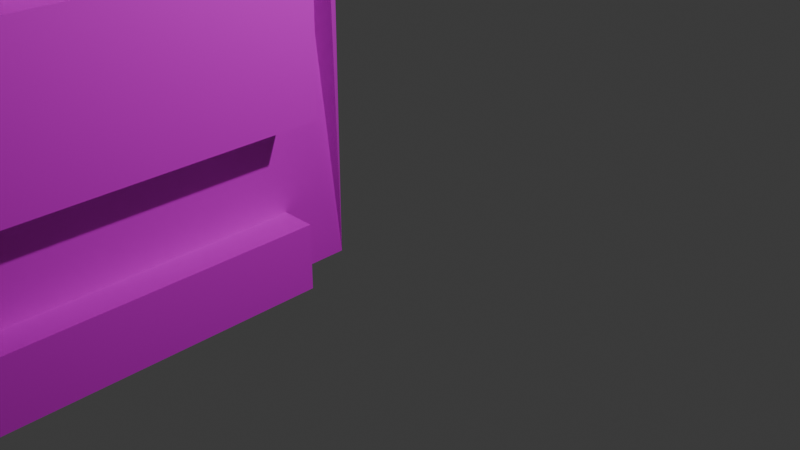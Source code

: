 # Source: 3.blend  (saved by Blender 4.0.36; exported with 4.5.12 LTS)
import bpy
from mathutils import Matrix  # noqa: F401  (used for matrix-valued properties, if any)

bpy.ops.wm.read_factory_settings(use_empty=True)
scene = bpy.context.scene
scene.name = 'Scene'

# ---- collections
col_collection = bpy.data.collections.new('Collection'); scene.collection.children.link(col_collection)

# ---- images (referenced by path relative to the original .blend; pixels are not part of the script)
import os
ASSET_DIR = os.environ.get("B2B_ASSET_DIR", "")  # directory of the original .blend (textures are referenced by path, not embedded)
HERE = os.path.dirname(os.path.abspath(__file__))  # packed textures are extracted next to this script under _unpacked/

def load_image(name, relpath, width, height, colorspace="sRGB"):
    """Load a texture the original file referenced (path relative to the .blend, or extracted next to this script)."""
    p = next((c for c in (os.path.join(HERE, relpath), os.path.join(ASSET_DIR, relpath)) if relpath and os.path.exists(c)), "")
    if p:
        img = bpy.data.images.load(p, check_existing=True)
        img.name = name
    else:  # same state as the original file: an image datablock whose file is absent (Cycles renders it pink)
        img = bpy.data.images.new(name, width, height)
        img.source = "FILE"
        img.filepath = "//" + (relpath or name)
    img.colorspace_settings.name = colorspace
    return img
img_1_dds = load_image('1.dds', '1.dds', 1024, 1024, 'Non-Color')

# ---- materials (node trees are filled in below, after node groups)
mat_3material = bpy.data.materials.new('3Material')
mat_3material.diffuse_color = (1.0, 1.0, 1.0, 1.0)

# ---- material node trees
mat_3material.use_nodes = True; mat_3material.node_tree.nodes.clear()
_N = mat_3material.node_tree.nodes; _L = mat_3material.node_tree.links
n0 = _N.new('ShaderNodeBsdfPrincipled'); n0.name = 'プリンシプルBSDF'; n0.location = (10, 300)
n0.inputs[3].default_value = 1.45
n1 = _N.new('ShaderNodeOutputMaterial'); n1.name = 'マテリアル出力'; n1.location = (300, 300)
n2 = _N.new('ShaderNodeTexImage'); n2.name = '画像テクスチャ'; n2.location = (-300, 150)
n2.image = img_1_dds
n3 = _N.new('ShaderNodeMath'); n3.name = 'Math'; n3.location = (0, 0)
n3.hide = True
n3.operation = 'GREATER_THAN'
_L.new(n0.outputs[0], n1.inputs[0])
_L.new(n2.outputs[0], n0.inputs[0])
_L.new(n2.outputs[1], n3.inputs[0])
_L.new(n3.outputs[0], n0.inputs[4])
n1.is_active_output = True

# ---- world
world_world = bpy.data.worlds.new('World'); scene.world = world_world
world_world.use_nodes = True; world_world.node_tree.nodes.clear()
_N = world_world.node_tree.nodes; _L = world_world.node_tree.links
n0 = _N.new('ShaderNodeOutputWorld'); n0.name = 'World Output'; n0.location = (300, 300)
n1 = _N.new('ShaderNodeBackground'); n1.name = 'Background'; n1.location = (10, 300)
n1.inputs[0].default_value = (0.05088, 0.05088, 0.05088, 1.0)
_L.new(n1.outputs[0], n0.inputs[0])
n0.is_active_output = True
world_world.color = (0.05088, 0.05088, 0.05088)
world_world.use_sun_shadow = False
world_world.sun_shadow_jitter_overblur = 0.0

# ---- cameras
cam_camera = bpy.data.cameras.new('Camera')
cam_camera.clip_end = 100.0
cam_camera.ortho_scale = 7.314

# ---- lights
light_light = bpy.data.lights.new('Light', 'POINT')
light_light.transmission_factor = 0.0
light_light.use_soft_falloff = False
light_light.energy = 1000.0
light_light.shadow_soft_size = 0.1
light_light.shadow_maximum_resolution = 0.006
light_light.use_absolute_resolution = True

# ---- meshes
me_mesh = bpy.data.meshes.new('mesh')
me_mesh.from_pydata([(2.306, -1.474, 4.873), (2.306, -1.474, -4.873), (-4.373, -2.203, 4.873), (-4.373, -2.203, -4.873), (2.274, -0.7756, -4.873), (2.274, -0.7756, 4.873), (2.274, -0.7756, 2.934), (2.274, -0.7756, 2.067), (2.274, -0.7756, 1.615), (2.777, 2.893, 4.873), (2.777, 2.893, 2.934), (2.103, 2.893, 2.9), (2.103, 2.893, 1.615), (2.267, -0.7546, -1.265), (2.267, -0.7546, -0.1044), (2.718, -0.6295, 0.01295), (2.718, -0.6295, 1.615), (2.103, 2.893, -1.265), (2.103, 2.893, -0.1044), (2.94, -0.6295, 4.873), (2.94, -0.6295, 2.934), (2.267, -0.6295, 2.9), (2.267, -0.6295, 1.615), (2.554, 2.893, 0.01295), (2.554, 2.893, 1.615), (2.274, -0.7756, -1.265), (2.274, -0.7756, -0.5126), (2.274, -0.7756, 0.01295), (2.274, -0.7756, 1.615), (2.067, 3.677, -4.873), (2.067, 3.677, 4.873), (2.103, 2.893, -4.873), (2.777, 2.893, 4.873), (2.777, 2.893, 2.934), (2.103, 2.893, 2.067), (2.103, 2.893, 1.615), (2.103, 2.893, 0.01295), (2.103, 2.893, -0.5126), (2.103, 2.893, -1.265), (2.103, 2.893, -2.923), (2.103, 2.893, -3.015), (2.103, 2.893, -4.121), (2.274, -0.7756, -4.873), (2.274, -0.7756, -4.121), (2.51, 2.893, -4.873), (2.51, 2.893, -4.121), (2.673, -0.7524, -4.873), (2.673, -0.7524, -4.121), (2.274, -0.7756, -1.265), (2.274, -0.7756, -2.923), (2.274, -0.7756, -3.015), (2.274, -0.7756, -4.121), (2.693, 2.893, -1.265), (2.693, 2.893, -2.923), (2.103, 2.893, -3.015), (2.103, 2.893, -4.121), (2.857, -0.8378, -1.265), (2.857, -0.8378, -2.923), (2.267, -0.6295, -3.015)], [], [(7, 6, 5, 0, 1, 4, 8), (0, 2, 3, 1), (22, 21, 7, 8), (21, 20, 6, 7), (20, 19, 5, 6), (10, 9, 19, 20), (11, 10, 20, 21), (12, 11, 21, 22), (17, 18, 14, 13), (18, 23, 15, 14), (23, 24, 16, 15), (15, 16, 28, 27), (14, 15, 27, 26), (13, 14, 26, 25), (30, 32, 33, 34, 35, 36, 37, 38, 39, 40, 41, 31, 29), (46, 47, 43, 42), (44, 45, 47, 46), (47, 45, 55, 51), (58, 57, 49, 50), (57, 56, 48, 49), (53, 52, 56, 57), (54, 53, 57, 58), (13, 56, 52, 17), (55, 54, 58, 50, 51)])
_uv = me_mesh.uv_layers.new(name='UVMap')
_uv.uv.foreach_set('vector', [0.3182, 0.628, 0.3182, 0.7068, 0.3182, 0.8829, 0.2113, 0.8829, 0.2113, -0.002264, 0.3182, -0.002264, 0.3182, 0.587, 0.2069, 0.883, 0.000648, 0.883, 0.000648, 0.003827, 0.2069, 0.003827, 0.3405, 0.587, 0.3405, 0.628, 0.3182, 0.628, 0.3182, 0.587, 0.3405, 0.628, 0.3405, 0.7068, 0.3182, 0.7068, 0.3182, 0.628, 0.3405, 0.7068, 0.3405, 0.8829, 0.3182, 0.8829, 0.3182, 0.7068, 0.8794, 0.7068, 0.8794, 0.8829, 0.3405, 0.8829, 0.3405, 0.7068, 0.8794, 0.628, 0.8794, 0.7068, 0.3405, 0.7068, 0.3405, 0.628, 0.8794, 0.587, 0.8794, 0.628, 0.3405, 0.628, 0.3405, 0.587, 0.8794, 0.3254, 0.8794, 0.3938, 0.3405, 0.3938, 0.3405, 0.3254, 0.8794, 0.3938, 0.8794, 0.4415, 0.3405, 0.4415, 0.3405, 0.3938, 0.8794, 0.4415, 0.8794, 0.587, 0.3405, 0.587, 0.3405, 0.4415, 0.3405, 0.4415, 0.3405, 0.587, 0.3182, 0.587, 0.3182, 0.4415, 0.3405, 0.3938, 0.3405, 0.4415, 0.3182, 0.4415, 0.3182, 0.3938, 0.3405, 0.3254, 0.3405, 0.3938, 0.3182, 0.3938, 0.3182, 0.3254, 0.9994, 0.8829, 0.8794, 0.8829, 0.8794, 0.7068, 0.8794, 0.628, 0.8794, 0.587, 0.8794, 0.4415, 0.8794, 0.3938, 0.8794, 0.3254, 0.8794, 0.1749, 0.8794, 0.1665, 0.8794, 0.06607, 0.8794, -0.002264, 0.9994, -0.002264, 0.3405, -0.002264, 0.3405, 0.06607, 0.3182, 0.06607, 0.3182, -0.002264, 0.8794, -0.002264, 0.8794, 0.06607, 0.3405, 0.06607, 0.3405, -0.002264, 0.3405, 0.06607, 0.8794, 0.06607, 0.8794, 0.06607, 0.3182, 0.06607, 0.3405, 0.1665, 0.3405, 0.1749, 0.3182, 0.1749, 0.3182, 0.1665, 0.3405, 0.1749, 0.3405, 0.3254, 0.3182, 0.3254, 0.3182, 0.1749, 0.8794, 0.1749, 0.8794, 0.3254, 0.3405, 0.3254, 0.3405, 0.1749, 0.8794, 0.1665, 0.8794, 0.1749, 0.3405, 0.1749, 0.3405, 0.1665, 0.4616, 0.3401, 0.4616, 0.3286, 0.6222, 0.3284, 0.6222, 0.3422, 0.8794, 0.06607, 0.8794, 0.1665, 0.3405, 0.1665, 0.3182, 0.1665, 0.3182, 0.06607])
me_mesh.materials.append(mat_3material)
me_mesh.update()

# ---- objects
ob_3 = bpy.data.objects.new('3', me_mesh)
ob_light = bpy.data.objects.new('Light', light_light)
ob_camera = bpy.data.objects.new('Camera', cam_camera)

# ---- transforms, parenting, visibility, modifiers, constraints
ob_3.location = (-3.243, -3.459, 3.981)
ob_light.location = (4.076, 1.005, 5.904)
ob_light.rotation_euler = (0.6503, 0.05522, 1.866)
ob_light.lock_rotations_4d = False
ob_light.empty_display_type = 'ARROWS'
ob_light.color = (0.0, 0.0, 0.0, 0.0)
ob_light.lineart.crease_threshold = 0.0
ob_camera.location = (7.359, -6.926, 4.958)
ob_camera.rotation_euler = (1.109, 0.0, 0.8149)
ob_camera.lock_rotations_4d = False
ob_camera.empty_display_type = 'ARROWS'
ob_camera.color = (0.0, 0.0, 0.0, 0.0)
ob_camera.display_type = 'WIRE'
ob_camera.lineart.crease_threshold = 0.0

# ---- collection membership
scene.collection.objects.link(ob_3)
col_collection.objects.link(ob_light)
col_collection.objects.link(ob_camera)

# ---- scene / render settings (as saved in the file)
scene.camera = ob_camera
scene.frame_start = 1; scene.frame_end = 250; scene.frame_set(1)
scene.render.engine = 'BLENDER_EEVEE_NEXT'
scene.cycles.sampling_pattern = 'TABULATED_SOBOL'
bpy.context.view_layer.update()
